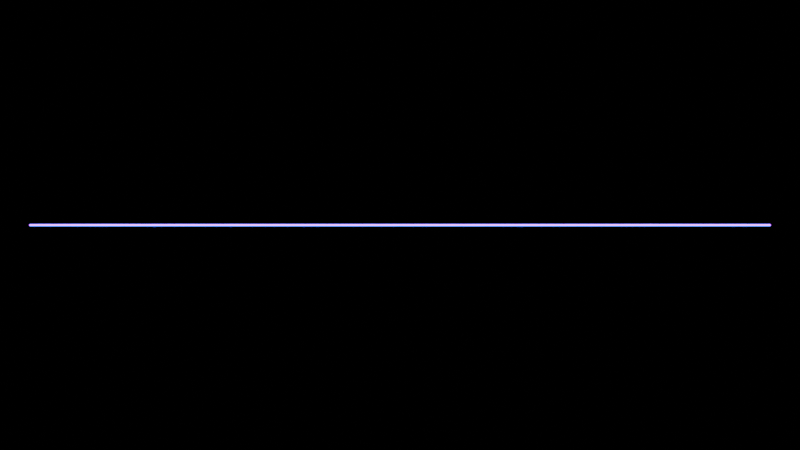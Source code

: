 # Source: startup.blend  (saved by Blender 4.4.30; exported with 4.5.12 LTS)
import bpy
from mathutils import Matrix  # noqa: F401  (used for matrix-valued properties, if any)

bpy.ops.wm.read_factory_settings(use_empty=True)
scene = bpy.context.scene
scene.name = 'Scene'

# ---- collections
col_collection = bpy.data.collections.new('Collection'); scene.collection.children.link(col_collection)

# ---- materials (node trees are filled in below, after node groups)
mat_waveform = bpy.data.materials.new('waveform')
mat_waveform.alpha_threshold = 0.0
mat_waveform.use_transparent_shadow = False
mat_waveform.roughness = 0.5
mat_waveform.line_color = (0.0, 0.0, 0.0, 1.0)

# ---- node groups
ng_geometry_nodes = bpy.data.node_groups.new('Geometry Nodes', 'GeometryNodeTree')
_s = ng_geometry_nodes.interface.new_socket(name='Geometry', in_out='OUTPUT', socket_type='NodeSocketGeometry')
_s = ng_geometry_nodes.interface.new_socket(name='Geometry', in_out='INPUT', socket_type='NodeSocketGeometry')
_s = ng_geometry_nodes.interface.new_socket(name='high resolution', in_out='INPUT', socket_type='NodeSocketBool')
_s.default_value = True
_s = ng_geometry_nodes.interface.new_socket(name='invert wave', in_out='INPUT', socket_type='NodeSocketBool')
ng_geometry_nodes.is_modifier = True
_N = ng_geometry_nodes.nodes; _L = ng_geometry_nodes.links
n0 = _N.new('NodeFrame'); n0.name = 'Frame.001'; n0.location = (-555, -444)
n0.label = 'Height displacement'
n0.width = 1141
n0.label_size = 30
n1 = _N.new('NodeFrame'); n1.name = 'Frame'; n1.location = (-592, 97)
n1.label = 'scale'
n1.width = 1159
n1.label_size = 30
n2 = _N.new('NodeFrame'); n2.name = 'Frame.002'; n2.location = (-599, 628)
n2.label = 'line'
n2.width = 1159
n2.label_size = 30
n3 = _N.new('ShaderNodeMath'); n3.name = 'Math.003'; n3.location = (703, -157)
n3.width = 110
n3.operation = 'MULTIPLY'
n4 = _N.new('ShaderNodeCombineXYZ'); n4.name = 'Combine XYZ.002'; n4.location = (874, -158)
n5 = _N.new('GeometryNodeSetPosition'); n5.name = 'Set Position'; n5.location = (1107, 91)
n6 = _N.new('GeometryNodeCurveToMesh'); n6.name = 'Curve to Mesh'; n6.location = (1326, 89)
n7 = _N.new('GeometryNodeSetMaterial'); n7.name = 'Set Material'; n7.location = (1514, 102)
n7.inputs[2].default_value = mat_waveform
n8 = _N.new('NodeGroupOutput'); n8.name = 'Group Output'; n8.location = (1692, 95)
n9 = _N.new('GeometryNodeCurvePrimitiveCircle'); n9.name = 'Curve Circle'; n9.location = (1015, -121)
n9.inputs[0].default_value = 3
n9.inputs[4].default_value = 0.02
n10 = _N.new('ShaderNodeMath'); n10.name = 'Math.001'; n10.location = (182, -138)
n10.hide = True
n10.operation = 'MULTIPLY'
n10.inputs[1].default_value = -1.0
n11 = _N.new('ShaderNodeCombineXYZ'); n11.name = 'Combine XYZ.003'; n11.location = (359, -611)
n12 = _N.new('ShaderNodeMath'); n12.name = 'Math.002'; n12.location = (-23, -153)
n12.operation = 'MULTIPLY'
n12.inputs[1].default_value = 2.5
n13 = _N.new('ShaderNodeTexWave'); n13.name = 'Wave Texture'; n13.location = (-212, 5)
n13.inputs[3].default_value = 0.0
n13.inputs[4].default_value = 0.0
n13.inputs[5].default_value = 0.0
n13.inputs[6].default_value = 0.5
n14 = _N.new('ShaderNodeMapRange'); n14.name = 'Map Range'; n14.location = (358, 29)
n15 = _N.new('ShaderNodeValue'); n15.name = 'Value.001'; n15.location = (-497, -235)
n15.label = 'Music waveform'
n15.outputs[0].default_value = 0.0
n16 = _N.new('ShaderNodeCombineXYZ'); n16.name = 'Combine XYZ.001'; n16.location = (-72, 337)
n17 = _N.new('ShaderNodeValue'); n17.name = 'Value'; n17.location = (-524, 382)
n17.outputs[0].default_value = 6.0
n18 = _N.new('ShaderNodeMath'); n18.name = 'Math'; n18.location = (-269, 536)
n18.operation = 'MULTIPLY'
n18.inputs[1].default_value = -1.0
n19 = _N.new('ShaderNodeCombineXYZ'); n19.name = 'Combine XYZ'; n19.location = (-73, 491)
n20 = _N.new('GeometryNodeCurvePrimitiveLine'); n20.name = 'Curve Line'; n20.location = (126, 512)
n21 = _N.new('GeometryNodeResampleCurve'); n21.name = 'Resample Curve'; n21.location = (329, 514)
n21.keep_last_segment = False
n22 = _N.new('ShaderNodeValToRGB'); n22.name = 'ColorRamp'; n22.location = (-181, -534)
n22.color_ramp.interpolation = 'EASE'
while len(n22.color_ramp.elements) > 1: n22.color_ramp.elements.remove(n22.color_ramp.elements[-1])
n22.color_ramp.elements[0].position = 0.0; n22.color_ramp.elements[0].color = (2.75, 2.75, 2.75, 1.0)
_e = n22.color_ramp.elements.new(0.2718); _e.color = (0.0, 0.0, 0.0, 1.0)
_e = n22.color_ramp.elements.new(0.3505); _e.color = (0.09491, 0.09491, 0.09491, 1.0)
_e = n22.color_ramp.elements.new(0.7618); _e.color = (1.0, 1.0, 1.0, 1.0)
_e = n22.color_ramp.elements.new(0.96); _e.color = (0.0, 0.0, 0.0, 1.0)
n23 = _N.new('ShaderNodeTexWave'); n23.name = 'Wave Texture.001'; n23.location = (-463, -530)
n23.inputs[1].default_value = -0.03
n23.inputs[3].default_value = 0.0
n23.inputs[4].default_value = 0.0
n23.inputs[5].default_value = 0.0
n24 = _N.new('ShaderNodeMix'); n24.name = 'Mix'; n24.location = (139, -658)
n24.data_type = 'RGBA'
n25 = _N.new('ShaderNodeValToRGB'); n25.name = 'ColorRamp.001'; n25.location = (-192, -794)
while len(n25.color_ramp.elements) > 1: n25.color_ramp.elements.remove(n25.color_ramp.elements[-1])
n25.color_ramp.elements[0].position = 0.0; n25.color_ramp.elements[0].color = (0.4207, 0.4207, 0.4207, 1.0)
_e = n25.color_ramp.elements.new(1.0); _e.color = (2.75, 2.75, 2.75, 1.0)
n26 = _N.new('NodeGroupInput'); n26.name = 'Group Input'; n26.location = (-1301, -108)
n27 = _N.new('GeometryNodeSwitch'); n27.name = 'Switch.001'; n27.location = (-1043, -177)
n27.input_type = 'FLOAT'
n27.inputs[1].default_value = 0.0
n27.inputs[2].default_value = 1.0
n28 = _N.new('GeometryNodeSwitch'); n28.name = 'Switch'; n28.location = (-1048, 14)
n28.input_type = 'INT'
n28.inputs[1].default_value = 42
n28.inputs[2].default_value = 2000
n29 = _N.new('NodeReroute'); n29.name = 'Reroute.001'; n29.location = (-627, 125)
n29.width = 16
n29.socket_idname = 'NodeSocketInt'
n30 = _N.new('NodeReroute'); n30.name = 'Reroute.002'; n30.location = (-637, -415)
n30.width = 16
n30.socket_idname = 'NodeSocketFloat'
n31 = _N.new('NodeReroute'); n31.name = 'Reroute.003'; n31.location = (66, -415)
n31.width = 16
n31.socket_idname = 'NodeSocketFloat'
n32 = _N.new('NodeReroute'); n32.name = 'Reroute'; n32.location = (17, 128)
n32.width = 16
n32.socket_idname = 'NodeSocketInt'
n33 = _N.new('GeometryNodeInputNamedAttribute'); n33.name = 'Named Attribute'; n33.location = (1301, 89)
n33.inputs[0].default_value = 'radius'
n34 = _N.new('GeometryNodeSwitch'); n34.name = 'Switch.002'; n34.location = (1301, 89)
n34.input_type = 'FLOAT'
n34.inputs[1].default_value = 1.0
_L.new(n19.outputs[0], n20.inputs[0])
_L.new(n16.outputs[0], n20.inputs[1])
_L.new(n17.outputs[0], n16.inputs[0])
_L.new(n17.outputs[0], n18.inputs[0])
_L.new(n18.outputs[0], n19.inputs[0])
_L.new(n7.outputs[0], n8.inputs[0])
_L.new(n5.outputs[0], n6.inputs[0])
_L.new(n6.outputs[0], n7.inputs[0])
_L.new(n9.outputs[0], n6.inputs[1])
_L.new(n21.outputs[0], n5.inputs[0])
_L.new(n4.outputs[0], n5.inputs[3])
_L.new(n20.outputs[0], n21.inputs[0])
_L.new(n10.outputs[0], n14.inputs[3])
_L.new(n12.outputs[0], n14.inputs[4])
_L.new(n13.outputs[0], n14.inputs[0])
_L.new(n12.outputs[0], n10.inputs[0])
_L.new(n23.outputs[0], n22.inputs[0])
_L.new(n24.outputs[2], n11.inputs[2])
_L.new(n11.outputs[0], n3.inputs[1])
_L.new(n14.outputs[0], n3.inputs[0])
_L.new(n3.outputs[0], n4.inputs[2])
_L.new(n15.outputs[0], n12.inputs[0])
_L.new(n15.outputs[0], n13.inputs[1])
_L.new(n23.outputs[0], n25.inputs[0])
_L.new(n22.outputs[0], n24.inputs[6])
_L.new(n25.outputs[0], n24.inputs[7])
_L.new(n26.outputs[1], n28.inputs[0])
_L.new(n31.outputs[0], n24.inputs[0])
_L.new(n26.outputs[2], n27.inputs[0])
_L.new(n32.outputs[0], n21.inputs[2])
_L.new(n29.outputs[0], n32.inputs[0])
_L.new(n28.outputs[0], n29.inputs[0])
_L.new(n27.outputs[0], n30.inputs[0])
_L.new(n30.outputs[0], n31.inputs[0])
_L.new(n33.outputs[1], n34.inputs[0])
_L.new(n33.outputs[0], n34.inputs[2])
_L.new(n34.outputs[0], n6.inputs[2])
n8.is_active_output = True

# ---- material node trees
mat_waveform.use_nodes = True; mat_waveform.node_tree.nodes.clear()
_N = mat_waveform.node_tree.nodes; _L = mat_waveform.node_tree.links
n0 = _N.new('NodeFrame'); n0.name = 'Frame.001'; n0.location = (-1408, 154)
n0.label = 'Colors'
n0.width = 634
n1 = _N.new('NodeFrame'); n1.name = 'Frame'; n1.location = (-1941, -74)
n1.label = 'Switch'
n1.width = 273
n2 = _N.new('NodeFrame'); n2.name = 'Frame.003'; n2.location = (-561, 0)
n2.label = 'Mixer'
n2.width = 532
n3 = _N.new('ShaderNodeOutputMaterial'); n3.name = 'Material Output'; n3.location = (300, 300)
n4 = _N.new('ShaderNodeValToRGB'); n4.name = 'ColorRamp'; n4.location = (-1131, 71)
n4.color_ramp.interpolation = 'B_SPLINE'
while len(n4.color_ramp.elements) > 1: n4.color_ramp.elements.remove(n4.color_ramp.elements[-1])
n4.color_ramp.elements[0].position = 0.0; n4.color_ramp.elements[0].color = (0.0, 0.003392, 0.5476, 1.0)
_e = n4.color_ramp.elements.new(0.4564); _e.color = (0.02312, 0.2104, 0.7738, 1.0)
_e = n4.color_ramp.elements.new(1.0); _e.color = (0.4221, 0.004305, 1.0, 1.0)
n5 = _N.new('ShaderNodeBsdfPrincipled'); n5.name = 'Principled BSDF'; n5.location = (10, 300)
n5.distribution = 'GGX'
n5.subsurface_method = 'RANDOM_WALK_SKIN'
n5.inputs[3].default_value = 1.45
n5.inputs[28].default_value = 10.0
n6 = _N.new('ShaderNodeValToRGB'); n6.name = 'ColorRamp.002'; n6.location = (-1131, -442)
n6.color_ramp.interpolation = 'B_SPLINE'
while len(n6.color_ramp.elements) > 1: n6.color_ramp.elements.remove(n6.color_ramp.elements[-1])
n6.color_ramp.elements[0].position = 0.0; n6.color_ramp.elements[0].color = (0.07659, 0.0, 0.01271, 1.0)
_e = n6.color_ramp.elements.new(1.0); _e.color = (0.2472, 0.006148, 0.0, 1.0)
n7 = _N.new('ShaderNodeMath'); n7.name = 'Math'; n7.location = (-1873, -137)
n7.operation = 'GREATER_THAN'
n7.inputs[1].default_value = 0.0
n8 = _N.new('ShaderNodeMath'); n8.name = 'Math.001'; n8.location = (-1872, -307)
n8.operation = 'GREATER_THAN'
n8.inputs[1].default_value = 1.0
n9 = _N.new('ShaderNodeMath'); n9.name = 'Math.002'; n9.location = (-1872, -499)
n9.operation = 'GREATER_THAN'
n9.inputs[1].default_value = 2.0
n10 = _N.new('NodeReroute'); n10.name = 'Reroute.002'; n10.location = (-1546, -341)
n10.width = 16
n10.socket_idname = 'NodeSocketFloat'
n11 = _N.new('ShaderNodeValToRGB'); n11.name = 'ColorRamp.001'; n11.location = (-1128, -181)
n11.color_ramp.interpolation = 'B_SPLINE'
while len(n11.color_ramp.elements) > 1: n11.color_ramp.elements.remove(n11.color_ramp.elements[-1])
n11.color_ramp.elements[0].position = 0.0; n11.color_ramp.elements[0].color = (0.0, 0.2103, 0.01336, 1.0)
_e = n11.color_ramp.elements.new(1.0); _e.color = (0.03231, 1.0, 0.4785, 1.0)
n12 = _N.new('NodeReroute'); n12.name = 'Reroute.005'; n12.location = (-630, -332)
n12.width = 16
n12.socket_idname = 'NodeSocketFloat'
n13 = _N.new('NodeReroute'); n13.name = 'Reroute'; n13.location = (-1549, -353)
n13.width = 16
n13.socket_idname = 'NodeSocketFloat'
n14 = _N.new('NodeReroute'); n14.name = 'Reroute.001'; n14.location = (-1547, -327)
n14.width = 16
n14.socket_idname = 'NodeSocketFloat'
n15 = _N.new('NodeReroute'); n15.name = 'Reroute.003'; n15.location = (-631, -311)
n15.width = 16
n15.socket_idname = 'NodeSocketFloat'
n16 = _N.new('NodeReroute'); n16.name = 'Reroute.004'; n16.location = (-631, -322)
n16.width = 16
n16.socket_idname = 'NodeSocketFloat'
n17 = _N.new('ShaderNodeMix'); n17.name = 'Mix'; n17.location = (-450, -66)
n17.data_type = 'RGBA'
n18 = _N.new('ShaderNodeMix'); n18.name = 'Mix.001'; n18.location = (-447, -365)
n18.data_type = 'RGBA'
n19 = _N.new('NodeReroute'); n19.name = 'Reroute.006'; n19.location = (-778, -499)
n19.width = 16
n20 = _N.new('NodeReroute'); n20.name = 'Reroute.007'; n20.location = (-752, -193)
n20.width = 16
n21 = _N.new('ShaderNodeMix'); n21.name = 'Mix.002'; n21.location = (-233, -214)
n21.data_type = 'RGBA'
n22 = _N.new('ShaderNodeTexWave'); n22.name = 'Wave Texture'; n22.location = (-1331, 73)
n22.bands_direction = 'Z'
n22.inputs[1].default_value = 0.25
n22.inputs[3].default_value = 0.0
n22.inputs[4].default_value = 0.0
n22.inputs[5].default_value = 0.0
n22.inputs[6].default_value = 0.05
n23 = _N.new('ShaderNodeAttribute'); n23.name = 'Attribute'; n23.location = (-2313, -373)
n23.attribute_type = 'OBJECT'
n23.attribute_name = 'color_preset'
n24 = _N.new('ShaderNodeValToRGB'); n24.name = 'ColorRamp.003'; n24.location = (-1129, -684)
n24.color_ramp.interpolation = 'EASE'
while len(n24.color_ramp.elements) > 1: n24.color_ramp.elements.remove(n24.color_ramp.elements[-1])
n24.color_ramp.elements[0].position = 0.0; n24.color_ramp.elements[0].color = (1.0, 0.9731, 0.9731, 1.0)
_e = n24.color_ramp.elements.new(1.0); _e.color = (0.9011, 0.8784, 1.0, 1.0)
_L.new(n5.outputs[0], n3.inputs[0])
_L.new(n22.outputs[0], n4.inputs[0])
_L.new(n20.outputs[0], n17.inputs[6])
_L.new(n11.outputs[0], n17.inputs[7])
_L.new(n17.outputs[2], n21.inputs[6])
_L.new(n21.outputs[2], n5.inputs[27])
_L.new(n18.outputs[2], n21.inputs[7])
_L.new(n6.outputs[0], n18.inputs[6])
_L.new(n19.outputs[0], n18.inputs[7])
_L.new(n16.outputs[0], n21.inputs[0])
_L.new(n15.outputs[0], n17.inputs[0])
_L.new(n12.outputs[0], n18.inputs[0])
_L.new(n9.outputs[0], n13.inputs[0])
_L.new(n7.outputs[0], n14.inputs[0])
_L.new(n8.outputs[0], n10.inputs[0])
_L.new(n14.outputs[0], n15.inputs[0])
_L.new(n10.outputs[0], n16.inputs[0])
_L.new(n13.outputs[0], n12.inputs[0])
_L.new(n24.outputs[0], n19.inputs[0])
_L.new(n4.outputs[0], n20.inputs[0])
_L.new(n23.outputs[2], n7.inputs[0])
_L.new(n23.outputs[2], n8.inputs[0])
_L.new(n23.outputs[2], n9.inputs[0])
n3.is_active_output = True

# ---- world
world_world = bpy.data.worlds.new('World'); scene.world = world_world
world_world.use_nodes = True; world_world.node_tree.nodes.clear()
_N = world_world.node_tree.nodes; _L = world_world.node_tree.links
n0 = _N.new('ShaderNodeOutputWorld'); n0.name = 'World Output'; n0.location = (300, 300)
n1 = _N.new('ShaderNodeBackground'); n1.name = 'Background'; n1.location = (10, 300)
n1.inputs[0].default_value = (0.0, 0.0, 0.0, 1.0)
_L.new(n1.outputs[0], n0.inputs[0])
n0.is_active_output = True
world_world.color = (0.05088, 0.05088, 0.05088)
world_world.use_sun_shadow = False
world_world.sun_shadow_jitter_overblur = 0.0

# ---- cameras
cam_camera_001 = bpy.data.cameras.new('Camera.001')

# ---- meshes
me_cube = bpy.data.meshes.new('Cube')
me_cube.from_pydata([(1.0, 1.0, 1.0), (1.0, 1.0, -1.0), (1.0, -1.0, 1.0), (1.0, -1.0, -1.0), (-1.0, 1.0, 1.0), (-1.0, 1.0, -1.0), (-1.0, -1.0, 1.0), (-1.0, -1.0, -1.0)], [], [(0, 4, 6, 2), (3, 2, 6, 7), (7, 6, 4, 5), (5, 1, 3, 7), (1, 0, 2, 3), (5, 4, 0, 1)])
_uv = me_cube.uv_layers.new(name='UVMap')
_uv.uv.foreach_set('vector', [0.625, 0.5, 0.875, 0.5, 0.875, 0.75, 0.625, 0.75, 0.375, 0.75, 0.625, 0.75, 0.625, 1.0, 0.375, 1.0, 0.375, 0.0, 0.625, 0.0, 0.625, 0.25, 0.375, 0.25, 0.125, 0.5, 0.375, 0.5, 0.375, 0.75, 0.125, 0.75, 0.375, 0.5, 0.625, 0.5, 0.625, 0.75, 0.375, 0.75, 0.375, 0.25, 0.625, 0.25, 0.625, 0.5, 0.375, 0.5])
me_cube.materials.append(mat_waveform)
me_cube.use_mirror_vertex_groups = False
me_cube.update()

# ---- objects
ob_waveform = bpy.data.objects.new('Waveform', me_cube)
ob_camera = bpy.data.objects.new('Camera', cam_camera_001)

# ---- transforms, parenting, visibility, modifiers, constraints
ob_waveform.location = (0.0, 0.0, 0.0)
ob_waveform.lock_rotations_4d = False
ob_waveform.empty_display_type = 'ARROWS'
ob_waveform.lineart.crease_threshold = 0.0
_m = ob_waveform.modifiers.new('GeometryNodes', 'NODES')
_m.node_group = ng_geometry_nodes
ob_camera.location = (5.96e-08, -18.0, 0.0)
ob_camera.rotation_euler = (1.571, -0.0, 0.0)
ob_camera.scale = (1.0, 1.0, 1.0)

# ---- collection membership
col_collection.objects.link(ob_waveform)
col_collection.objects.link(ob_camera)

# ---- scene / render settings (as saved in the file)
scene.camera = ob_camera
scene.frame_start = 1; scene.frame_end = 4650; scene.frame_set(1)
scene.render.engine = 'BLENDER_EEVEE_NEXT'
scene.render.image_settings.color_mode = 'RGB'
scene.render.use_overwrite = False
scene.cycles.sampling_pattern = 'TABULATED_SOBOL'
scene.cycles.use_light_tree = False
scene.view_settings.look = 'High Contrast'
scene.view_settings.view_transform = 'Filmic'
bpy.context.view_layer.update()
